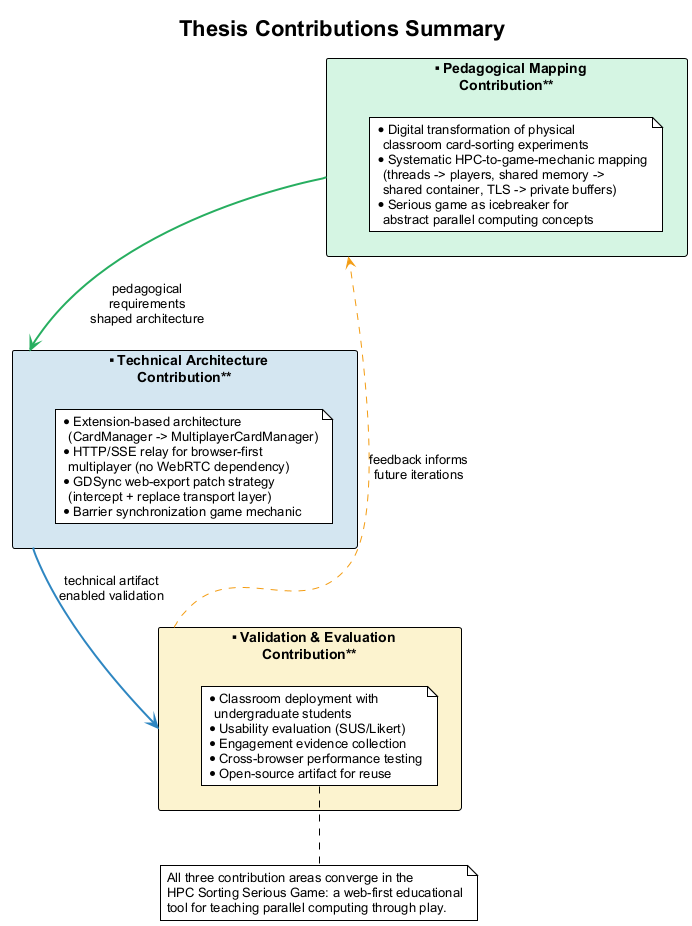

The diagram above was rendered by PlantUML. Its source (embedded in the PNG):
@startuml contributions-summary-overview
!theme plain
skinparam backgroundColor white
skinparam defaultFontName Arial

title Thesis Contributions Summary

rectangle "**Pedagogical Mapping\nContribution**" as PED #D5F5E3 {
  note as PED_N
  * Digital transformation of physical
    classroom card-sorting experiments
  * Systematic HPC-to-game-mechanic mapping
    (threads -> players, shared memory ->
    shared container, TLS -> private buffers)
  * Serious game as icebreaker for
    abstract parallel computing concepts
  end note
}

rectangle "**Technical Architecture\nContribution**" as ARCH #D4E6F1 {
  note as ARCH_N
  * Extension-based architecture
    (CardManager -> MultiplayerCardManager)
  * HTTP/SSE relay for browser-first
    multiplayer (no WebRTC dependency)
  * GDSync web-export patch strategy
    (intercept + replace transport layer)
  * Barrier synchronization game mechanic
  end note
}

rectangle "**Validation & Evaluation\nContribution**" as EVAL #FCF3CF {
  note as EVAL_N
  * Classroom deployment with
    undergraduate students
  * Usability evaluation (SUS/Likert)
  * Engagement evidence collection
  * Cross-browser performance testing
  * Open-source artifact for reuse
  end note
}

PED -[#27AE60,bold]-> ARCH : pedagogical\nrequirements\nshaped architecture
ARCH -[#2E86C1,bold]-> EVAL : technical artifact\nenabled validation
EVAL -[#F39C12,bold,dashed]-> PED : feedback informs\nfuture iterations

note bottom
All three contribution areas converge in the
HPC Sorting Serious Game: a web-first educational
tool for teaching parallel computing through play.
end note

@enduml